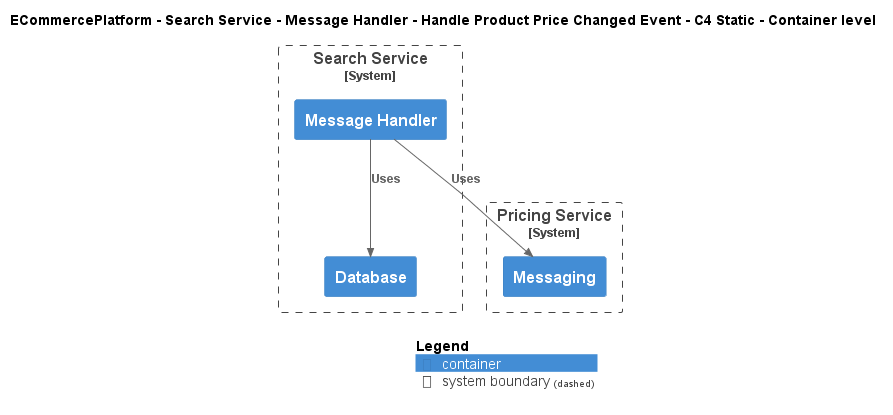

The diagram above was rendered by PlantUML. Its source (embedded in the PNG):
@startuml
!include ..\..\..\..\..\..\..\.c4s\C4_Container.puml

AddElementTag("c4interflow:lifecycle:new", $bgColor=green, $fontColor=#ffffff, $borderColor=green, $shadowing="False")
AddElementTag("c4interflow:lifecycle:changed", $bgColor=orange, $fontColor=#ffffff, $borderColor=orange, $shadowing="False")
AddElementTag("c4interflow:lifecycle:removed", $bgColor=red, $fontColor=#ffffff, $borderColor=red, $shadowing="False")

AddRelTag("c4interflow:lifecycle:new", $textColor=green, $lineColor=green)
AddRelTag("c4interflow:lifecycle:changed", $textColor=orange, $lineColor=orange)
AddRelTag("c4interflow:lifecycle:removed", $textColor=red, $lineColor=red)

SHOW_PERSON_PORTRAIT()
LAYOUT_TOP_DOWN()

skinparam linetype polyline

title ECommercePlatform - Search Service - Message Handler - Handle Product Price Changed Event - C4 Static - Container level


System_Boundary(ECommercePlatform.SoftwareSystems.SearchService, "Search Service") {
    Container(ECommercePlatform.SoftwareSystems.SearchService.Containers.MessageHandler, "Message Handler", "", "")
    Container(ECommercePlatform.SoftwareSystems.SearchService.Containers.Database, "Database", "", "")
}

System_Boundary(ECommercePlatform.SoftwareSystems.PricingService, "Pricing Service") {
    Container(ECommercePlatform.SoftwareSystems.PricingService.Containers.Messaging, "Messaging", "", "")
}

Rel(ECommercePlatform.SoftwareSystems.SearchService.Containers.MessageHandler, ECommercePlatform.SoftwareSystems.PricingService.Containers.Messaging, "Uses")
Rel(ECommercePlatform.SoftwareSystems.SearchService.Containers.MessageHandler, ECommercePlatform.SoftwareSystems.SearchService.Containers.Database, "Uses")


SHOW_LEGEND()
@enduml